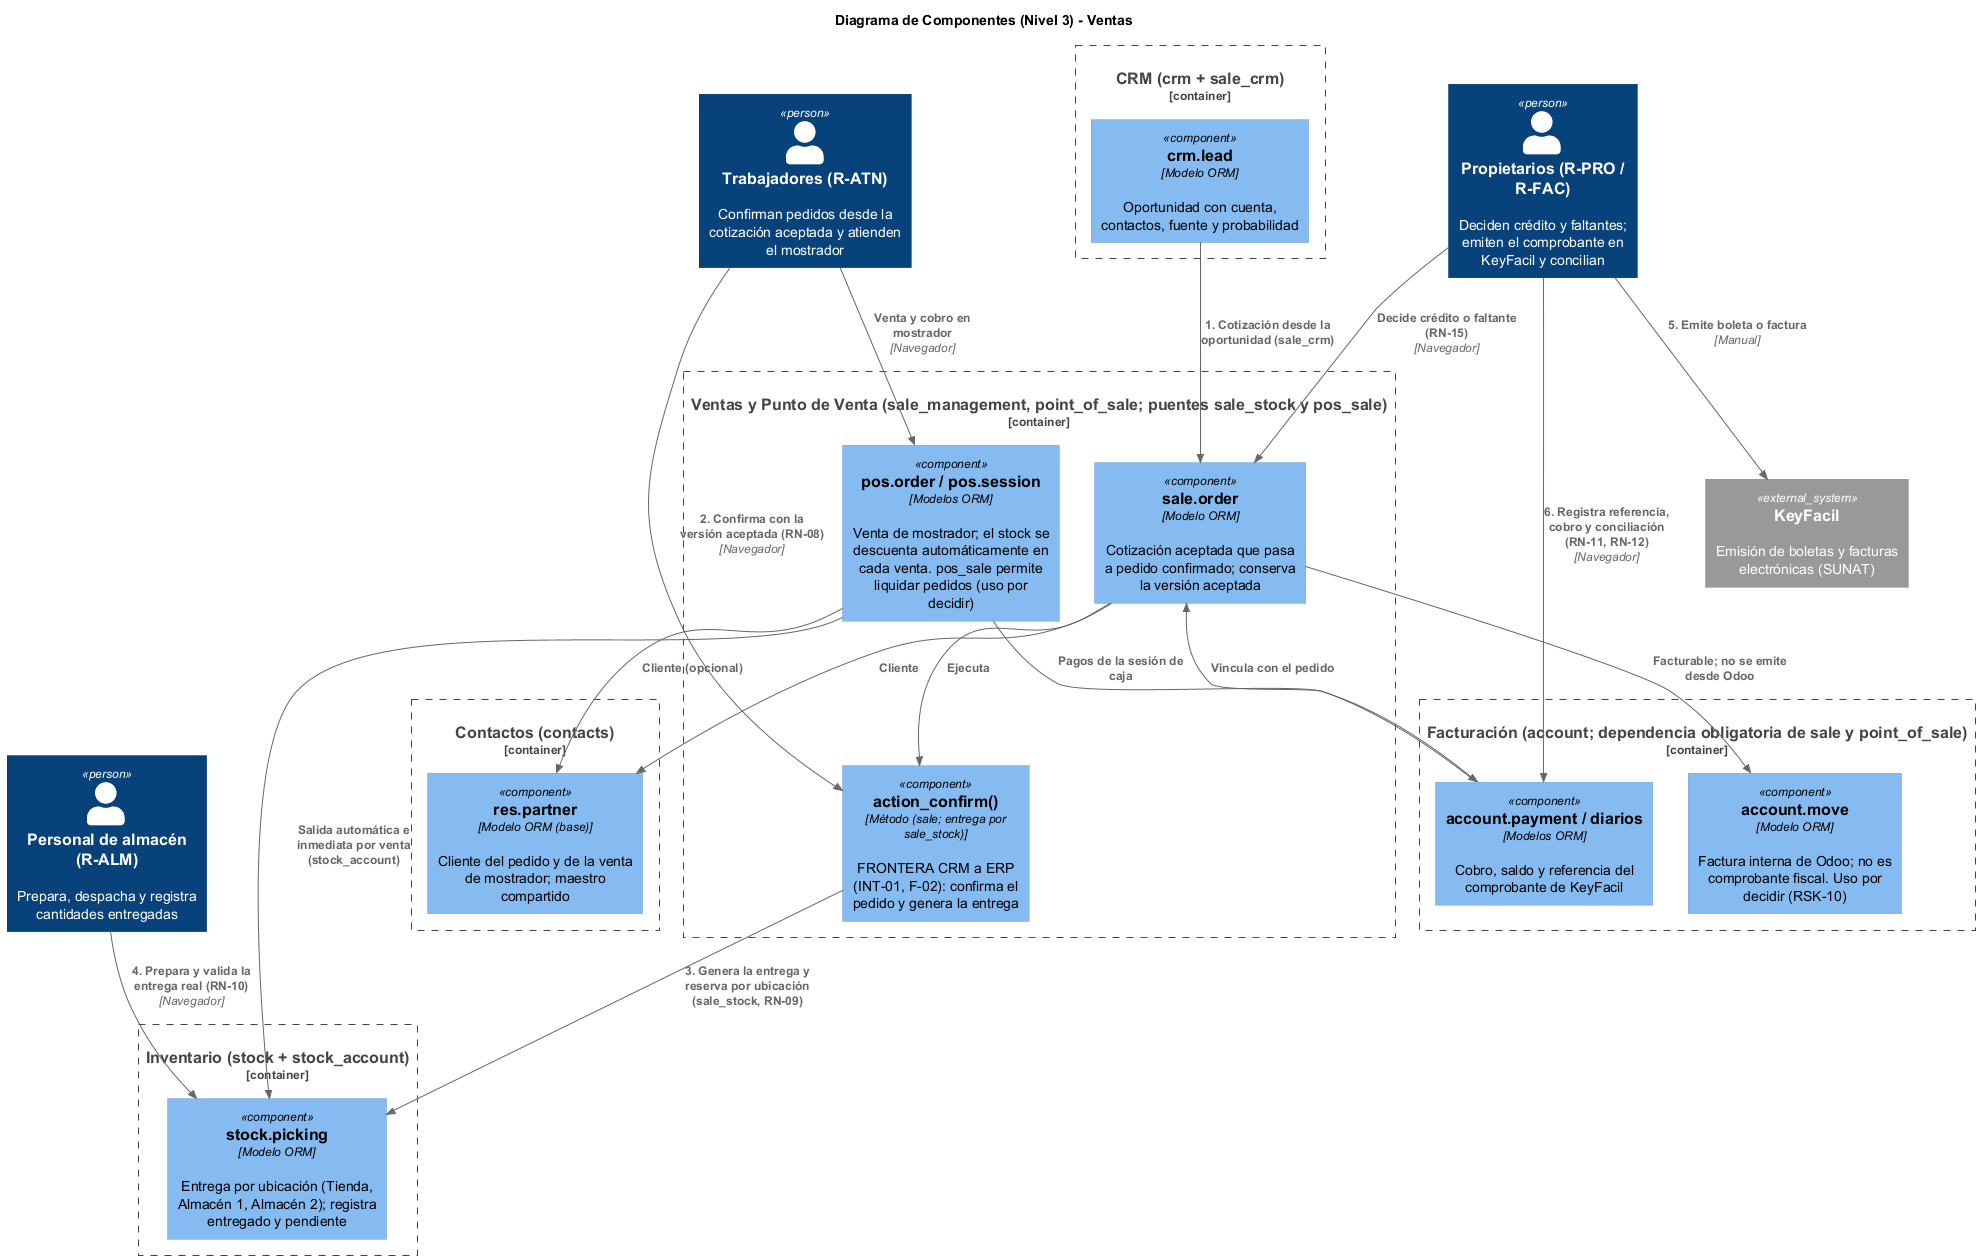

The diagram above was rendered by PlantUML. Its source (embedded in the PNG):
@startuml
!include https://raw.githubusercontent.com/plantuml-stdlib/C4-PlantUML/master/C4_Component.puml

title Diagrama de Componentes (Nivel 3) - Ventas

' Perfiles del modelo de autorización
Person(atn, "Trabajadores (R-ATN)", "Confirman pedidos desde la cotización aceptada y atienden el mostrador")
Person(prop, "Propietarios (R-PRO / R-FAC)", "Deciden crédito y faltantes; emiten el comprobante en KeyFacil y concilian")
Person(alm, "Personal de almacén (R-ALM)", "Prepara, despacha y registra cantidades entregadas")

System_Ext(keyfacil, "KeyFacil", "Emisión de boletas y facturas electrónicas (SUNAT)")

' La cotización nace en el CRM (detalle en componentes/crm.puml)
Container_Boundary(crm_app, "CRM (crm + sale_crm)") {
    Component(crm_lead, "crm.lead", "Modelo ORM", "Oportunidad con cuenta, contactos, fuente y probabilidad")
}

Container_Boundary(contacts_app, "Contactos (contacts)") {
    Component(partner, "res.partner", "Modelo ORM (base)", "Cliente del pedido y de la venta de mostrador; maestro compartido")
}

Container_Boundary(sales_app, "Ventas y Punto de Venta (sale_management, point_of_sale; puentes sale_stock y pos_sale)") {
    Component(sale_order, "sale.order", "Modelo ORM", "Cotización aceptada que pasa a pedido confirmado; conserva la versión aceptada")
    Component(action_confirm, "action_confirm()", "Método (sale; entrega por sale_stock)", "FRONTERA CRM a ERP (INT-01, F-02): confirma el pedido y genera la entrega")
    Component(pos_order, "pos.order / pos.session", "Modelos ORM", "Venta de mostrador; el stock se descuenta automáticamente en cada venta. pos_sale permite liquidar pedidos (uso por decidir)")
}

Container_Boundary(inv_app, "Inventario (stock + stock_account)") {
    Component(stock_picking, "stock.picking", "Modelo ORM", "Entrega por ubicación (Tienda, Almacén 1, Almacén 2); registra entregado y pendiente")
}

Container_Boundary(acc_app, "Facturación (account; dependencia obligatoria de sale y point_of_sale)") {
    Component(payment, "account.payment / diarios", "Modelos ORM", "Cobro, saldo y referencia del comprobante de KeyFacil")
    Component(move, "account.move", "Modelo ORM", "Factura interna de Odoo; no es comprobante fiscal. Uso por decidir (RSK-10)")
}

Rel(crm_lead, sale_order, "1. Cotización desde la oportunidad (sale_crm)")
Rel(sale_order, partner, "Cliente")
Rel(atn, action_confirm, "2. Confirma con la versión aceptada (RN-08)", "Navegador")
Rel(sale_order, action_confirm, "Ejecuta")
Rel(action_confirm, stock_picking, "3. Genera la entrega y reserva por ubicación (sale_stock, RN-09)")
Rel(prop, sale_order, "Decide crédito o faltante (RN-15)", "Navegador")
Rel(alm, stock_picking, "4. Prepara y valida la entrega real (RN-10)", "Navegador")
Rel(atn, pos_order, "Venta y cobro en mostrador", "Navegador")
Rel(pos_order, partner, "Cliente (opcional)")
Rel(pos_order, stock_picking, "Salida automática e inmediata por venta (stock_account)")
Rel(pos_order, payment, "Pagos de la sesión de caja")
Rel(prop, keyfacil, "5. Emite boleta o factura", "Manual")
Rel(prop, payment, "6. Registra referencia, cobro y conciliación (RN-11, RN-12)", "Navegador")
Rel(payment, sale_order, "Vincula con el pedido")
Rel(sale_order, move, "Facturable; no se emite desde Odoo")
@enduml